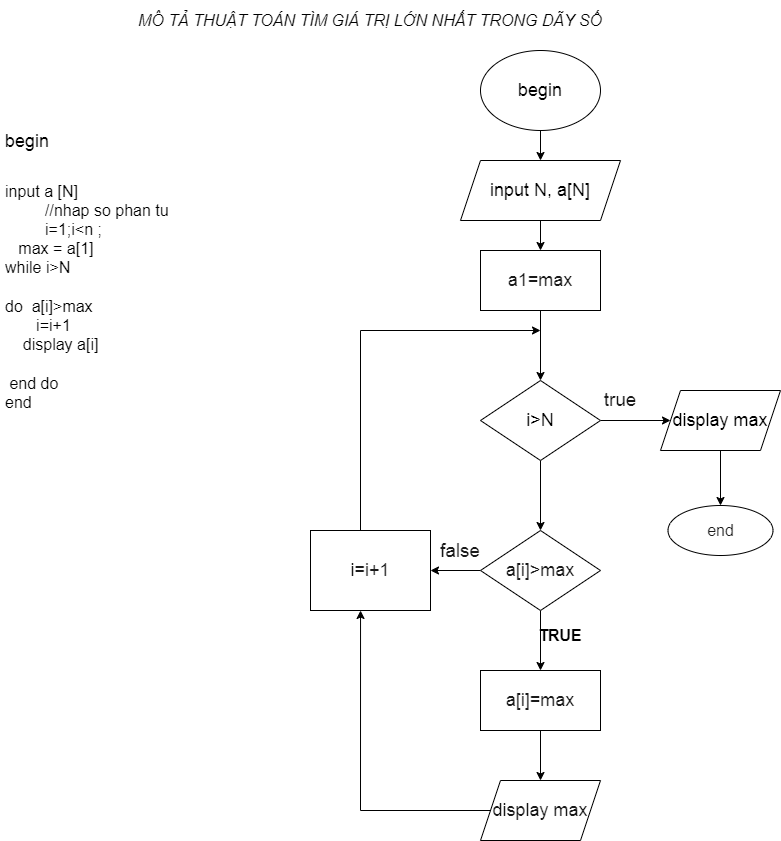

The diagram above was exported from draw.io. Its source (the exported page's mxGraphModel, read from the mxfile embedded in the PNG):
<mxGraphModel dx="1050" dy="1719" grid="1" gridSize="10" guides="1" tooltips="1" connect="1" arrows="1" fold="1" page="1" pageScale="1" pageWidth="827" pageHeight="1169" math="0" shadow="0">
  <root>
    <mxCell id="0" />
    <mxCell id="1" parent="0" />
    <mxCell id="Gy-ZX9zmiW1uLMVScahW-1" value="&lt;span style=&quot;font-size: 16px;&quot;&gt;MÔ TẢ THUẬT TOÁN TÌM GIÁ TRỊ LỚN NHẤT TRONG DÃY SỐ&lt;/span&gt;" style="text;html=1;strokeColor=none;fillColor=none;align=center;verticalAlign=middle;whiteSpace=wrap;rounded=0;fontSize=16;fontStyle=2" parent="1" vertex="1">
      <mxGeometry x="100" y="-1150" width="620" height="40" as="geometry" />
    </mxCell>
    <mxCell id="o9jmkWSRdkC2tO1Y5w4L-1" value="&lt;h1 style=&quot;&quot;&gt;&lt;font style=&quot;font-size: 14px;&quot;&gt;&lt;br&gt;&lt;/font&gt;&lt;/h1&gt;&lt;div style=&quot;&quot;&gt;&lt;font style=&quot;&quot;&gt;&lt;span style=&quot;font-size: 18px;&quot;&gt;b&lt;/span&gt;&lt;font style=&quot;font-size: 18px;&quot;&gt;egin&lt;/font&gt;&lt;/font&gt;&lt;/div&gt;&lt;div style=&quot;&quot;&gt;&lt;font style=&quot;font-size: 24px;&quot;&gt;&lt;br&gt;&lt;/font&gt;&lt;/div&gt;&lt;div style=&quot;&quot;&gt;&lt;font size=&quot;3&quot;&gt;input a [N]&lt;/font&gt;&lt;/div&gt;&lt;blockquote style=&quot;margin: 0 0 0 40px; border: none; padding: 0px;&quot;&gt;&lt;div style=&quot;&quot;&gt;&lt;font size=&quot;3&quot;&gt;//nhap so phan tu&amp;nbsp;&lt;/font&gt;&lt;/div&gt;&lt;div style=&quot;&quot;&gt;&lt;font size=&quot;3&quot;&gt;i=1;i&amp;lt;n ;&lt;/font&gt;&lt;/div&gt;&lt;/blockquote&gt;&lt;div style=&quot;&quot;&gt;&lt;font size=&quot;3&quot;&gt;&amp;nbsp; &amp;nbsp;max = a[1]&lt;/font&gt;&lt;/div&gt;&lt;div style=&quot;&quot;&gt;&lt;font size=&quot;3&quot;&gt;while&lt;span style=&quot;background-color: initial;&quot;&gt;&amp;nbsp;i&amp;gt;N&lt;/span&gt;&lt;/font&gt;&lt;/div&gt;&lt;div style=&quot;&quot;&gt;&lt;font size=&quot;3&quot;&gt;&amp;nbsp; &amp;nbsp;&lt;/font&gt;&lt;/div&gt;&lt;div style=&quot;&quot;&gt;&lt;font size=&quot;3&quot;&gt;do&amp;nbsp;&lt;span style=&quot;background-color: initial;&quot;&gt;&amp;nbsp;a[i]&amp;gt;max&lt;/span&gt;&lt;/font&gt;&lt;/div&gt;&lt;div style=&quot;&quot;&gt;&lt;font size=&quot;3&quot;&gt;&amp;nbsp; &amp;nbsp; &amp;nbsp; &amp;nbsp;i=i+1&lt;/font&gt;&lt;/div&gt;&lt;div style=&quot;&quot;&gt;&lt;font size=&quot;3&quot;&gt;&amp;nbsp; &amp;nbsp; display a[i]&amp;nbsp;&lt;/font&gt;&lt;/div&gt;&lt;div style=&quot;&quot;&gt;&lt;font size=&quot;3&quot;&gt;&lt;br&gt;&lt;/font&gt;&lt;/div&gt;&lt;div style=&quot;&quot;&gt;&lt;font size=&quot;3&quot;&gt;&amp;nbsp;end do&lt;/font&gt;&lt;/div&gt;&lt;div style=&quot;&quot;&gt;&lt;font size=&quot;3&quot;&gt;end&lt;/font&gt;&lt;/div&gt;" style="text;html=1;strokeColor=none;fillColor=none;spacing=5;spacingTop=-20;whiteSpace=wrap;overflow=hidden;rounded=0;fontSize=16;" parent="1" vertex="1">
      <mxGeometry x="40" y="-1090" width="220" height="430" as="geometry" />
    </mxCell>
    <mxCell id="o9jmkWSRdkC2tO1Y5w4L-4" value="" style="edgeStyle=orthogonalEdgeStyle;rounded=0;orthogonalLoop=1;jettySize=auto;html=1;fontSize=18;" parent="1" source="o9jmkWSRdkC2tO1Y5w4L-2" target="o9jmkWSRdkC2tO1Y5w4L-3" edge="1">
      <mxGeometry relative="1" as="geometry" />
    </mxCell>
    <mxCell id="o9jmkWSRdkC2tO1Y5w4L-2" value="begin" style="ellipse;whiteSpace=wrap;html=1;strokeWidth=1;fontSize=18;" parent="1" vertex="1">
      <mxGeometry x="520" y="-1100" width="120" height="80" as="geometry" />
    </mxCell>
    <mxCell id="a9Tt8gDUJbU4GjQyl9pM-2" value="" style="edgeStyle=orthogonalEdgeStyle;rounded=0;orthogonalLoop=1;jettySize=auto;html=1;fontSize=16;fontColor=#1A1A1A;" parent="1" source="o9jmkWSRdkC2tO1Y5w4L-3" target="a9Tt8gDUJbU4GjQyl9pM-1" edge="1">
      <mxGeometry relative="1" as="geometry" />
    </mxCell>
    <mxCell id="o9jmkWSRdkC2tO1Y5w4L-3" value="input N, a[N]" style="shape=parallelogram;perimeter=parallelogramPerimeter;whiteSpace=wrap;html=1;fixedSize=1;fontSize=18;strokeWidth=1;" parent="1" vertex="1">
      <mxGeometry x="500" y="-990" width="160" height="60" as="geometry" />
    </mxCell>
    <mxCell id="a9Tt8gDUJbU4GjQyl9pM-16" value="" style="edgeStyle=orthogonalEdgeStyle;rounded=0;orthogonalLoop=1;jettySize=auto;html=1;fontSize=16;fontColor=#1A1A1A;" parent="1" source="o9jmkWSRdkC2tO1Y5w4L-5" target="a9Tt8gDUJbU4GjQyl9pM-15" edge="1">
      <mxGeometry relative="1" as="geometry" />
    </mxCell>
    <mxCell id="X4L0XhIgoCUFxdE2d3Vg-2" value="" style="edgeStyle=orthogonalEdgeStyle;rounded=0;orthogonalLoop=1;jettySize=auto;html=1;fontSize=19;fontColor=#1A1A1A;" parent="1" source="o9jmkWSRdkC2tO1Y5w4L-5" target="a9Tt8gDUJbU4GjQyl9pM-4" edge="1">
      <mxGeometry relative="1" as="geometry" />
    </mxCell>
    <mxCell id="o9jmkWSRdkC2tO1Y5w4L-5" value="i&amp;gt;N" style="rhombus;whiteSpace=wrap;html=1;fontSize=18;strokeWidth=1;" parent="1" vertex="1">
      <mxGeometry x="520" y="-770" width="120" height="80" as="geometry" />
    </mxCell>
    <mxCell id="a9Tt8gDUJbU4GjQyl9pM-3" value="" style="edgeStyle=orthogonalEdgeStyle;rounded=0;orthogonalLoop=1;jettySize=auto;html=1;fontSize=16;fontColor=#1A1A1A;" parent="1" source="a9Tt8gDUJbU4GjQyl9pM-1" target="o9jmkWSRdkC2tO1Y5w4L-5" edge="1">
      <mxGeometry relative="1" as="geometry" />
    </mxCell>
    <mxCell id="a9Tt8gDUJbU4GjQyl9pM-1" value="a1=max" style="whiteSpace=wrap;html=1;fontSize=18;strokeWidth=1;fontColor=#1A1A1A;" parent="1" vertex="1">
      <mxGeometry x="520" y="-900" width="120" height="60" as="geometry" />
    </mxCell>
    <mxCell id="a9Tt8gDUJbU4GjQyl9pM-9" value="" style="edgeStyle=orthogonalEdgeStyle;rounded=0;orthogonalLoop=1;jettySize=auto;html=1;fontSize=16;fontColor=#1A1A1A;" parent="1" source="a9Tt8gDUJbU4GjQyl9pM-4" target="a9Tt8gDUJbU4GjQyl9pM-7" edge="1">
      <mxGeometry relative="1" as="geometry" />
    </mxCell>
    <mxCell id="a9Tt8gDUJbU4GjQyl9pM-4" value="display max" style="shape=parallelogram;perimeter=parallelogramPerimeter;whiteSpace=wrap;html=1;fixedSize=1;fontSize=18;strokeWidth=1;" parent="1" vertex="1">
      <mxGeometry x="700" y="-760" width="120" height="60" as="geometry" />
    </mxCell>
    <mxCell id="a9Tt8gDUJbU4GjQyl9pM-7" value="end" style="ellipse;whiteSpace=wrap;html=1;strokeWidth=1;fontSize=16;fontColor=#1A1A1A;" parent="1" vertex="1">
      <mxGeometry x="707.5" y="-645" width="105" height="50" as="geometry" />
    </mxCell>
    <mxCell id="a9Tt8gDUJbU4GjQyl9pM-19" value="" style="edgeStyle=orthogonalEdgeStyle;rounded=0;orthogonalLoop=1;jettySize=auto;html=1;fontSize=19;fontColor=#1A1A1A;" parent="1" source="a9Tt8gDUJbU4GjQyl9pM-15" target="a9Tt8gDUJbU4GjQyl9pM-17" edge="1">
      <mxGeometry relative="1" as="geometry" />
    </mxCell>
    <mxCell id="X4L0XhIgoCUFxdE2d3Vg-5" value="" style="edgeStyle=orthogonalEdgeStyle;rounded=0;orthogonalLoop=1;jettySize=auto;html=1;fontSize=19;fontColor=#1A1A1A;" parent="1" source="a9Tt8gDUJbU4GjQyl9pM-15" target="X4L0XhIgoCUFxdE2d3Vg-4" edge="1">
      <mxGeometry relative="1" as="geometry" />
    </mxCell>
    <mxCell id="a9Tt8gDUJbU4GjQyl9pM-15" value="a[i]&amp;gt;max" style="rhombus;whiteSpace=wrap;html=1;fontSize=18;strokeWidth=1;fontColor=#1A1A1A;" parent="1" vertex="1">
      <mxGeometry x="520" y="-620" width="120" height="80" as="geometry" />
    </mxCell>
    <mxCell id="a9Tt8gDUJbU4GjQyl9pM-22" value="" style="edgeStyle=orthogonalEdgeStyle;rounded=0;orthogonalLoop=1;jettySize=auto;html=1;fontSize=19;fontColor=#1A1A1A;" parent="1" source="a9Tt8gDUJbU4GjQyl9pM-17" target="a9Tt8gDUJbU4GjQyl9pM-21" edge="1">
      <mxGeometry relative="1" as="geometry" />
    </mxCell>
    <mxCell id="a9Tt8gDUJbU4GjQyl9pM-17" value="a[i]=max" style="whiteSpace=wrap;html=1;fontSize=18;fontColor=#1A1A1A;strokeWidth=1;" parent="1" vertex="1">
      <mxGeometry x="520" y="-480" width="120" height="60" as="geometry" />
    </mxCell>
    <mxCell id="a9Tt8gDUJbU4GjQyl9pM-20" value="&lt;font style=&quot;font-size: 16px;&quot;&gt;&lt;b&gt;TRUE&lt;/b&gt;&lt;/font&gt;" style="text;html=1;strokeColor=none;fillColor=none;align=center;verticalAlign=middle;whiteSpace=wrap;rounded=0;fontSize=18;" parent="1" vertex="1">
      <mxGeometry x="570" y="-530" width="60" height="30" as="geometry" />
    </mxCell>
    <mxCell id="FTbVc_LTNZMUUvUrAAii-3" style="edgeStyle=orthogonalEdgeStyle;rounded=0;orthogonalLoop=1;jettySize=auto;html=1;entryX=0.417;entryY=1;entryDx=0;entryDy=0;entryPerimeter=0;fontSize=19;fontColor=#1A1A1A;" parent="1" source="a9Tt8gDUJbU4GjQyl9pM-21" target="X4L0XhIgoCUFxdE2d3Vg-4" edge="1">
      <mxGeometry relative="1" as="geometry" />
    </mxCell>
    <mxCell id="a9Tt8gDUJbU4GjQyl9pM-21" value="display max" style="shape=parallelogram;perimeter=parallelogramPerimeter;whiteSpace=wrap;html=1;fixedSize=1;fontSize=18;fontColor=#1A1A1A;strokeWidth=1;" parent="1" vertex="1">
      <mxGeometry x="520" y="-370" width="120" height="60" as="geometry" />
    </mxCell>
    <mxCell id="X4L0XhIgoCUFxdE2d3Vg-6" style="edgeStyle=orthogonalEdgeStyle;rounded=0;orthogonalLoop=1;jettySize=auto;html=1;fontSize=19;fontColor=#1A1A1A;" parent="1" source="X4L0XhIgoCUFxdE2d3Vg-4" edge="1">
      <mxGeometry relative="1" as="geometry">
        <mxPoint x="580" y="-820" as="targetPoint" />
        <Array as="points">
          <mxPoint x="400" y="-820" />
        </Array>
      </mxGeometry>
    </mxCell>
    <mxCell id="X4L0XhIgoCUFxdE2d3Vg-4" value="i=i+1" style="whiteSpace=wrap;html=1;fontSize=18;fontColor=#1A1A1A;strokeWidth=1;" parent="1" vertex="1">
      <mxGeometry x="350" y="-620" width="120" height="80" as="geometry" />
    </mxCell>
    <mxCell id="X4L0XhIgoCUFxdE2d3Vg-8" value="false" style="text;html=1;strokeColor=none;fillColor=none;align=center;verticalAlign=middle;whiteSpace=wrap;rounded=0;fontSize=19;fontColor=#1A1A1A;" parent="1" vertex="1">
      <mxGeometry x="470" y="-614" width="60" height="30" as="geometry" />
    </mxCell>
    <mxCell id="X4L0XhIgoCUFxdE2d3Vg-10" value="true" style="text;html=1;strokeColor=none;fillColor=none;align=center;verticalAlign=middle;whiteSpace=wrap;rounded=0;fontSize=19;fontColor=#1A1A1A;" parent="1" vertex="1">
      <mxGeometry x="640" y="-760" width="40" height="20" as="geometry" />
    </mxCell>
  </root>
</mxGraphModel>